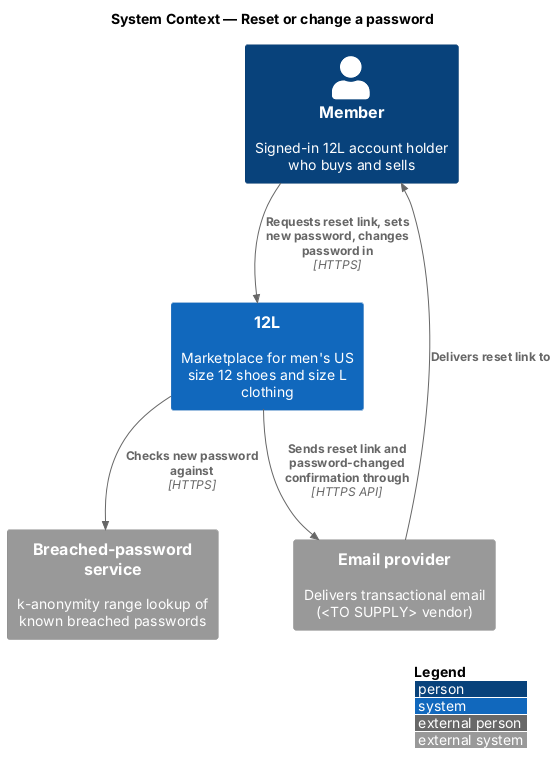

The diagram above was rendered by PlantUML. Its source (embedded in the PNG):
@startuml
!include <C4/C4_Context>
LAYOUT_WITH_LEGEND()
title System Context — Reset or change a password

Person(member, "Member", "Signed-in 12L account holder who buys and sells")
System(twelvel, "12L", "Marketplace for men's US size 12 shoes and size L clothing")
System_Ext(email, "Email provider", "Delivers transactional email (<TO SUPPLY> vendor)")
System_Ext(breach, "Breached-password service", "k-anonymity range lookup of known breached passwords")
Rel(member, twelvel, "Requests reset link, sets new password, changes password in", "HTTPS")
Rel(twelvel, email, "Sends reset link and password-changed confirmation through", "HTTPS API")
Rel(twelvel, breach, "Checks new password against", "HTTPS")
Rel(email, member, "Delivers reset link to")
@enduml